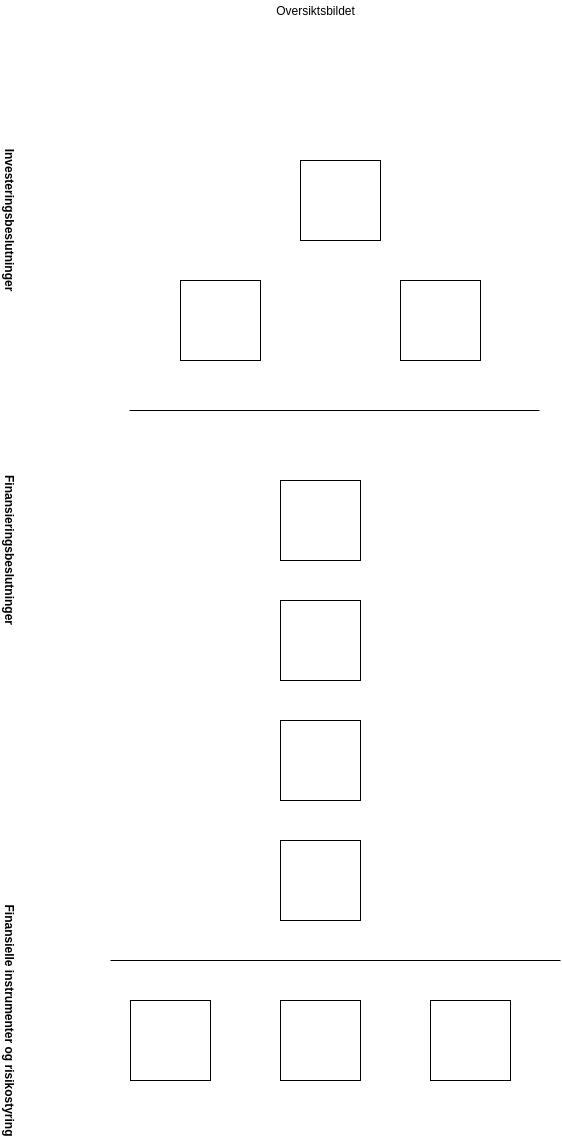

The diagram above was exported from draw.io. Its source (the exported page's mxGraphModel, read from the mxfile embedded in the PNG):
<mxGraphModel dx="1164" dy="1219" grid="1" gridSize="10" guides="1" tooltips="1" connect="1" arrows="1" fold="1" page="1" pageScale="1" pageWidth="827" pageHeight="1169" math="0" shadow="0">
  <root>
    <mxCell id="0" />
    <mxCell id="1" parent="0" />
    <mxCell id="cc_LLlNGkQnqjE-w_pRW-1" value="" style="whiteSpace=wrap;html=1;aspect=fixed;" vertex="1" parent="1">
      <mxGeometry x="380" y="200" width="80" height="80" as="geometry" />
    </mxCell>
    <mxCell id="cc_LLlNGkQnqjE-w_pRW-3" value="" style="whiteSpace=wrap;html=1;aspect=fixed;" vertex="1" parent="1">
      <mxGeometry x="260" y="320" width="80" height="80" as="geometry" />
    </mxCell>
    <mxCell id="cc_LLlNGkQnqjE-w_pRW-4" value="" style="whiteSpace=wrap;html=1;aspect=fixed;" vertex="1" parent="1">
      <mxGeometry x="480" y="320" width="80" height="80" as="geometry" />
    </mxCell>
    <mxCell id="cc_LLlNGkQnqjE-w_pRW-7" value="" style="endArrow=none;html=1;" edge="1" parent="1">
      <mxGeometry width="50" height="50" relative="1" as="geometry">
        <mxPoint x="209" y="450" as="sourcePoint" />
        <mxPoint x="619" y="450" as="targetPoint" />
      </mxGeometry>
    </mxCell>
    <mxCell id="cc_LLlNGkQnqjE-w_pRW-8" value="" style="whiteSpace=wrap;html=1;aspect=fixed;" vertex="1" parent="1">
      <mxGeometry x="360" y="520" width="80" height="80" as="geometry" />
    </mxCell>
    <mxCell id="cc_LLlNGkQnqjE-w_pRW-9" value="" style="whiteSpace=wrap;html=1;aspect=fixed;" vertex="1" parent="1">
      <mxGeometry x="360" y="640" width="80" height="80" as="geometry" />
    </mxCell>
    <mxCell id="cc_LLlNGkQnqjE-w_pRW-10" value="" style="whiteSpace=wrap;html=1;aspect=fixed;" vertex="1" parent="1">
      <mxGeometry x="360" y="760" width="80" height="80" as="geometry" />
    </mxCell>
    <mxCell id="cc_LLlNGkQnqjE-w_pRW-11" value="" style="whiteSpace=wrap;html=1;aspect=fixed;" vertex="1" parent="1">
      <mxGeometry x="360" y="880" width="80" height="80" as="geometry" />
    </mxCell>
    <mxCell id="cc_LLlNGkQnqjE-w_pRW-12" value="" style="endArrow=none;html=1;" edge="1" parent="1">
      <mxGeometry width="50" height="50" relative="1" as="geometry">
        <mxPoint x="190" y="1000" as="sourcePoint" />
        <mxPoint x="640" y="1000" as="targetPoint" />
      </mxGeometry>
    </mxCell>
    <mxCell id="cc_LLlNGkQnqjE-w_pRW-13" value="" style="whiteSpace=wrap;html=1;aspect=fixed;" vertex="1" parent="1">
      <mxGeometry x="210" y="1040" width="80" height="80" as="geometry" />
    </mxCell>
    <mxCell id="cc_LLlNGkQnqjE-w_pRW-14" value="" style="whiteSpace=wrap;html=1;aspect=fixed;" vertex="1" parent="1">
      <mxGeometry x="360" y="1040" width="80" height="80" as="geometry" />
    </mxCell>
    <mxCell id="cc_LLlNGkQnqjE-w_pRW-15" value="" style="whiteSpace=wrap;html=1;aspect=fixed;" vertex="1" parent="1">
      <mxGeometry x="510" y="1040" width="80" height="80" as="geometry" />
    </mxCell>
    <mxCell id="cc_LLlNGkQnqjE-w_pRW-16" value="Investeringsbeslutninger" style="text;html=1;strokeColor=none;fillColor=none;align=center;verticalAlign=middle;whiteSpace=wrap;rounded=0;rotation=90;fontStyle=1" vertex="1" parent="1">
      <mxGeometry x="70" y="250" width="40" height="20" as="geometry" />
    </mxCell>
    <mxCell id="cc_LLlNGkQnqjE-w_pRW-17" value="Finansieringsbeslutninger" style="text;html=1;strokeColor=none;fillColor=none;align=center;verticalAlign=middle;whiteSpace=wrap;rounded=0;rotation=90;fontStyle=1" vertex="1" parent="1">
      <mxGeometry x="70" y="580" width="40" height="20" as="geometry" />
    </mxCell>
    <mxCell id="cc_LLlNGkQnqjE-w_pRW-18" value="Finansielle instrumenter og risikostyring" style="text;html=1;align=center;verticalAlign=middle;resizable=0;points=[];autosize=1;strokeColor=none;rotation=90;fontStyle=1" vertex="1" parent="1">
      <mxGeometry x="-35" y="1050" width="250" height="20" as="geometry" />
    </mxCell>
    <mxCell id="cc_LLlNGkQnqjE-w_pRW-20" value="Oversiktsbildet" style="text;html=1;align=center;verticalAlign=middle;resizable=0;points=[];autosize=1;strokeColor=none;" vertex="1" parent="1">
      <mxGeometry x="350" y="40" width="90" height="20" as="geometry" />
    </mxCell>
  </root>
</mxGraphModel>